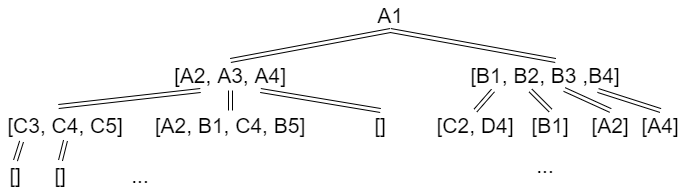

The diagram above was exported from draw.io. Its source (the exported page's mxGraphModel, read from the mxfile embedded in the PNG):
<mxGraphModel dx="868" dy="482" grid="1" gridSize="10" guides="1" tooltips="1" connect="1" arrows="1" fold="1" page="1" pageScale="1" pageWidth="827" pageHeight="1169" math="0" shadow="0">
  <root>
    <mxCell id="0" />
    <mxCell id="1" parent="0" />
    <mxCell id="jbmdMNdJUBlRYsEur-fY-5" style="rounded=0;orthogonalLoop=1;jettySize=auto;html=1;exitX=0.5;exitY=1;exitDx=0;exitDy=0;entryX=0.5;entryY=0;entryDx=0;entryDy=0;fontSize=21;shape=link;" edge="1" parent="1" source="jbmdMNdJUBlRYsEur-fY-1" target="jbmdMNdJUBlRYsEur-fY-2">
      <mxGeometry relative="1" as="geometry" />
    </mxCell>
    <mxCell id="jbmdMNdJUBlRYsEur-fY-7" style="edgeStyle=none;shape=link;rounded=0;orthogonalLoop=1;jettySize=auto;html=1;exitX=0.5;exitY=1;exitDx=0;exitDy=0;entryX=0.548;entryY=0;entryDx=0;entryDy=0;entryPerimeter=0;fontSize=21;" edge="1" parent="1" source="jbmdMNdJUBlRYsEur-fY-1" target="jbmdMNdJUBlRYsEur-fY-4">
      <mxGeometry relative="1" as="geometry" />
    </mxCell>
    <mxCell id="jbmdMNdJUBlRYsEur-fY-1" value="A1" style="text;html=1;strokeColor=none;fillColor=none;align=center;verticalAlign=middle;whiteSpace=wrap;rounded=0;strokeWidth=1;fontSize=21;" vertex="1" parent="1">
      <mxGeometry x="370" y="90" width="60" height="30" as="geometry" />
    </mxCell>
    <mxCell id="jbmdMNdJUBlRYsEur-fY-10" style="edgeStyle=none;shape=link;rounded=0;orthogonalLoop=1;jettySize=auto;html=1;exitX=0.25;exitY=1;exitDx=0;exitDy=0;entryX=0.446;entryY=-0.133;entryDx=0;entryDy=0;entryPerimeter=0;fontSize=21;" edge="1" parent="1" source="jbmdMNdJUBlRYsEur-fY-2" target="jbmdMNdJUBlRYsEur-fY-9">
      <mxGeometry relative="1" as="geometry" />
    </mxCell>
    <mxCell id="jbmdMNdJUBlRYsEur-fY-12" style="edgeStyle=none;shape=link;rounded=0;orthogonalLoop=1;jettySize=auto;html=1;exitX=0.5;exitY=1;exitDx=0;exitDy=0;entryX=0.5;entryY=0;entryDx=0;entryDy=0;fontSize=21;" edge="1" parent="1" source="jbmdMNdJUBlRYsEur-fY-2" target="jbmdMNdJUBlRYsEur-fY-11">
      <mxGeometry relative="1" as="geometry" />
    </mxCell>
    <mxCell id="jbmdMNdJUBlRYsEur-fY-14" style="edgeStyle=none;shape=link;rounded=0;orthogonalLoop=1;jettySize=auto;html=1;exitX=0.75;exitY=1;exitDx=0;exitDy=0;entryX=0.5;entryY=0;entryDx=0;entryDy=0;fontSize=21;" edge="1" parent="1" source="jbmdMNdJUBlRYsEur-fY-2" target="jbmdMNdJUBlRYsEur-fY-13">
      <mxGeometry relative="1" as="geometry" />
    </mxCell>
    <mxCell id="jbmdMNdJUBlRYsEur-fY-2" value="[A2, A3, A4]" style="text;html=1;strokeColor=none;fillColor=none;align=center;verticalAlign=middle;whiteSpace=wrap;rounded=0;fontSize=21;" vertex="1" parent="1">
      <mxGeometry x="180" y="150" width="120" height="30" as="geometry" />
    </mxCell>
    <mxCell id="jbmdMNdJUBlRYsEur-fY-16" style="edgeStyle=none;shape=link;rounded=0;orthogonalLoop=1;jettySize=auto;html=1;exitX=0.25;exitY=1;exitDx=0;exitDy=0;entryX=0.5;entryY=0;entryDx=0;entryDy=0;fontSize=21;" edge="1" parent="1" source="jbmdMNdJUBlRYsEur-fY-4" target="jbmdMNdJUBlRYsEur-fY-15">
      <mxGeometry relative="1" as="geometry" />
    </mxCell>
    <mxCell id="jbmdMNdJUBlRYsEur-fY-18" style="edgeStyle=none;shape=link;rounded=0;orthogonalLoop=1;jettySize=auto;html=1;entryX=0.5;entryY=0;entryDx=0;entryDy=0;fontSize=21;" edge="1" parent="1" target="jbmdMNdJUBlRYsEur-fY-17">
      <mxGeometry relative="1" as="geometry">
        <mxPoint x="540" y="180" as="sourcePoint" />
      </mxGeometry>
    </mxCell>
    <mxCell id="jbmdMNdJUBlRYsEur-fY-23" style="edgeStyle=none;shape=link;rounded=0;orthogonalLoop=1;jettySize=auto;html=1;exitX=0.75;exitY=1;exitDx=0;exitDy=0;entryX=0.5;entryY=0;entryDx=0;entryDy=0;fontSize=21;" edge="1" parent="1" source="jbmdMNdJUBlRYsEur-fY-4" target="jbmdMNdJUBlRYsEur-fY-22">
      <mxGeometry relative="1" as="geometry" />
    </mxCell>
    <mxCell id="jbmdMNdJUBlRYsEur-fY-4" value="[B1, B2, B3 ,B4]" style="text;html=1;strokeColor=none;fillColor=none;align=center;verticalAlign=middle;whiteSpace=wrap;rounded=0;fontSize=21;" vertex="1" parent="1">
      <mxGeometry x="450" y="150" width="210" height="30" as="geometry" />
    </mxCell>
    <mxCell id="jbmdMNdJUBlRYsEur-fY-31" style="edgeStyle=none;shape=link;rounded=0;orthogonalLoop=1;jettySize=auto;html=1;exitX=0.5;exitY=1;exitDx=0;exitDy=0;entryX=0.5;entryY=0;entryDx=0;entryDy=0;fontSize=21;" edge="1" parent="1" source="jbmdMNdJUBlRYsEur-fY-9" target="jbmdMNdJUBlRYsEur-fY-30">
      <mxGeometry relative="1" as="geometry" />
    </mxCell>
    <mxCell id="jbmdMNdJUBlRYsEur-fY-9" value="[C3, C4, C5]" style="text;html=1;strokeColor=none;fillColor=none;align=center;verticalAlign=middle;whiteSpace=wrap;rounded=0;fontSize=21;" vertex="1" parent="1">
      <mxGeometry x="10" y="200" width="130" height="30" as="geometry" />
    </mxCell>
    <mxCell id="jbmdMNdJUBlRYsEur-fY-11" value="[A2, B1, C4, B5]" style="text;html=1;strokeColor=none;fillColor=none;align=center;verticalAlign=middle;whiteSpace=wrap;rounded=0;fontSize=21;" vertex="1" parent="1">
      <mxGeometry x="155" y="200" width="170" height="30" as="geometry" />
    </mxCell>
    <mxCell id="jbmdMNdJUBlRYsEur-fY-13" value="[]" style="text;html=1;strokeColor=none;fillColor=none;align=center;verticalAlign=middle;whiteSpace=wrap;rounded=0;fontSize=21;" vertex="1" parent="1">
      <mxGeometry x="360" y="200" width="60" height="30" as="geometry" />
    </mxCell>
    <mxCell id="jbmdMNdJUBlRYsEur-fY-15" value="[C2, D4]" style="text;html=1;strokeColor=none;fillColor=none;align=center;verticalAlign=middle;whiteSpace=wrap;rounded=0;fontSize=21;" vertex="1" parent="1">
      <mxGeometry x="440" y="200" width="90" height="30" as="geometry" />
    </mxCell>
    <mxCell id="jbmdMNdJUBlRYsEur-fY-17" value="[B1]" style="text;html=1;strokeColor=none;fillColor=none;align=center;verticalAlign=middle;whiteSpace=wrap;rounded=0;fontSize=21;" vertex="1" parent="1">
      <mxGeometry x="530" y="200" width="60" height="30" as="geometry" />
    </mxCell>
    <mxCell id="jbmdMNdJUBlRYsEur-fY-20" style="edgeStyle=none;shape=link;rounded=0;orthogonalLoop=1;jettySize=auto;html=1;exitX=0.5;exitY=0;exitDx=0;exitDy=0;fontSize=21;entryX=0.59;entryY=0.967;entryDx=0;entryDy=0;entryPerimeter=0;" edge="1" parent="1" source="jbmdMNdJUBlRYsEur-fY-19" target="jbmdMNdJUBlRYsEur-fY-4">
      <mxGeometry relative="1" as="geometry">
        <mxPoint x="570" y="170" as="targetPoint" />
      </mxGeometry>
    </mxCell>
    <mxCell id="jbmdMNdJUBlRYsEur-fY-19" value="[A2]" style="text;html=1;strokeColor=none;fillColor=none;align=center;verticalAlign=middle;whiteSpace=wrap;rounded=0;fontSize=21;" vertex="1" parent="1">
      <mxGeometry x="590" y="200" width="60" height="30" as="geometry" />
    </mxCell>
    <mxCell id="jbmdMNdJUBlRYsEur-fY-22" value="[A4]" style="text;html=1;strokeColor=none;fillColor=none;align=center;verticalAlign=middle;whiteSpace=wrap;rounded=0;fontSize=21;" vertex="1" parent="1">
      <mxGeometry x="640" y="200" width="60" height="30" as="geometry" />
    </mxCell>
    <mxCell id="jbmdMNdJUBlRYsEur-fY-29" style="edgeStyle=none;shape=link;rounded=0;orthogonalLoop=1;jettySize=auto;html=1;exitX=0.5;exitY=0;exitDx=0;exitDy=0;entryX=0.162;entryY=1.033;entryDx=0;entryDy=0;entryPerimeter=0;fontSize=21;" edge="1" parent="1" source="jbmdMNdJUBlRYsEur-fY-27" target="jbmdMNdJUBlRYsEur-fY-9">
      <mxGeometry relative="1" as="geometry" />
    </mxCell>
    <mxCell id="jbmdMNdJUBlRYsEur-fY-27" value="[]" style="text;html=1;strokeColor=none;fillColor=none;align=center;verticalAlign=middle;whiteSpace=wrap;rounded=0;fontSize=21;" vertex="1" parent="1">
      <mxGeometry x="10" y="250" width="30" height="30" as="geometry" />
    </mxCell>
    <mxCell id="jbmdMNdJUBlRYsEur-fY-30" value="[]" style="text;html=1;strokeColor=none;fillColor=none;align=center;verticalAlign=middle;whiteSpace=wrap;rounded=0;fontSize=21;" vertex="1" parent="1">
      <mxGeometry x="40" y="250" width="60" height="30" as="geometry" />
    </mxCell>
    <mxCell id="jbmdMNdJUBlRYsEur-fY-32" value="..." style="text;html=1;strokeColor=none;fillColor=none;align=center;verticalAlign=middle;whiteSpace=wrap;rounded=0;fontSize=21;" vertex="1" parent="1">
      <mxGeometry x="120" y="250" width="60" height="30" as="geometry" />
    </mxCell>
    <mxCell id="jbmdMNdJUBlRYsEur-fY-33" value="..." style="text;html=1;strokeColor=none;fillColor=none;align=center;verticalAlign=middle;whiteSpace=wrap;rounded=0;fontSize=21;" vertex="1" parent="1">
      <mxGeometry x="525" y="240" width="60" height="30" as="geometry" />
    </mxCell>
  </root>
</mxGraphModel>